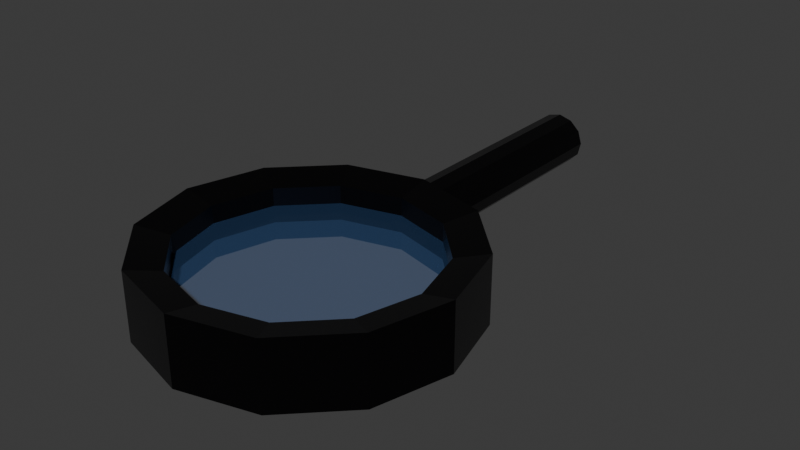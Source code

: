 # Source: Tool_MagnifyingGlass.blend  (saved by Blender 4.3.32; exported with 4.5.12 LTS)
import bpy
from mathutils import Matrix  # noqa: F401  (used for matrix-valued properties, if any)

bpy.ops.wm.read_factory_settings(use_empty=True)
scene = bpy.context.scene
scene.name = 'Scene'

# ---- collections
col_collection = bpy.data.collections.new('Collection'); scene.collection.children.link(col_collection)

# ---- materials (node trees are filled in below, after node groups)
mat_material_001 = bpy.data.materials.new('Material.001')
mat_material_002 = bpy.data.materials.new('Material.002')

# ---- material node trees
mat_material_001.use_nodes = True; mat_material_001.node_tree.nodes.clear()
_N = mat_material_001.node_tree.nodes; _L = mat_material_001.node_tree.links
n0 = _N.new('ShaderNodeBsdfPrincipled'); n0.name = 'Principled BSDF'; n0.location = (10, 300)
n0.inputs[0].default_value = (0.01144, 0.01082, 0.01207, 1.0)
n0.inputs[1].default_value = 0.8418
n0.inputs[2].default_value = 0.2152
n1 = _N.new('ShaderNodeOutputMaterial'); n1.name = 'Material Output'; n1.location = (300, 300)
_L.new(n0.outputs[0], n1.inputs[0])
n1.is_active_output = True
mat_material_002.use_nodes = True; mat_material_002.node_tree.nodes.clear()
_N = mat_material_002.node_tree.nodes; _L = mat_material_002.node_tree.links
n0 = _N.new('ShaderNodeBsdfPrincipled'); n0.name = 'Principled BSDF'; n0.location = (10, 300)
n0.inputs[0].default_value = (0.1587, 0.3543, 0.8003, 1.0)
n0.inputs[1].default_value = 0.2342
n0.inputs[2].default_value = 0.2911
n0.inputs[3].default_value = 1.0
n0.inputs[4].default_value = 0.1076
n1 = _N.new('ShaderNodeOutputMaterial'); n1.name = 'Material Output'; n1.location = (300, 300)
_L.new(n0.outputs[0], n1.inputs[0])
n1.is_active_output = True

# ---- world
world_world = bpy.data.worlds.new('World'); scene.world = world_world
world_world.use_nodes = True; world_world.node_tree.nodes.clear()
_N = world_world.node_tree.nodes; _L = world_world.node_tree.links
n0 = _N.new('ShaderNodeOutputWorld'); n0.name = 'World Output'; n0.location = (300, 300)
n1 = _N.new('ShaderNodeBackground'); n1.name = 'Background'; n1.location = (10, 300)
n1.inputs[0].default_value = (0.05088, 0.05088, 0.05088, 1.0)
_L.new(n1.outputs[0], n0.inputs[0])
n0.is_active_output = True
world_world.color = (0.05088, 0.05088, 0.05088)
world_world.sun_shadow_jitter_overblur = 0.0

# ---- meshes
me_cylinder_001 = bpy.data.meshes.new('Cylinder.001')
me_cylinder_001.from_pydata([(0.0, 1.0, -0.2203), (0.0, 1.0, 0.2203), (0.5, 0.866, -0.2203), (0.5, 0.866, 0.2203), (0.866, 0.5, -0.2203), (0.866, 0.5, 0.2203), (1.0, 0.0, -0.2203), (1.0, 0.0, 0.2203), (0.866, -0.5, -0.2203), (0.866, -0.5, 0.2203), (0.5, -0.866, -0.2203), (0.5, -0.866, 0.2203), (0.0, -1.0, -0.2203), (0.0, -1.0, 0.2203), (-0.5, -0.866, -0.2203), (-0.5, -0.866, 0.2203), (-0.866, -0.5, -0.2203), (-0.866, -0.5, 0.2203), (-1.0, 0.0, -0.2203), (-1.0, 0.0, 0.2203), (-0.866, 0.5, -0.2203), (-0.866, 0.5, 0.2203), (-0.5, 0.866, -0.2203), (-0.5, 0.866, 0.2203), (0.0, 0.8869, -0.1954), (0.4435, 0.7681, -0.1954), (0.4435, 0.7681, 0.1954), (0.0, 0.8869, 0.1954), (0.7681, 0.4435, -0.1954), (0.7681, 0.4435, 0.1954), (0.8869, -5.617e-10, -0.1954), (0.8869, -5.617e-10, 0.1954), (0.7681, -0.4435, -0.1954), (0.7681, -0.4435, 0.1954), (0.4435, -0.7681, -0.1954), (0.4435, -0.7681, 0.1954), (0.0, -0.8869, -0.1954), (0.0, -0.8869, 0.1954), (-0.4435, -0.7681, -0.1954), (-0.4435, -0.7681, 0.1954), (-0.7681, -0.4435, -0.1954), (-0.7681, -0.4435, 0.1954), (-0.8869, -5.617e-10, -0.1954), (-0.8869, -5.617e-10, 0.1954), (-0.7681, 0.4435, -0.1954), (-0.7681, 0.4435, 0.1954), (-0.4435, 0.7681, -0.1954), (-0.4435, 0.7681, 0.1954), (2.236e-09, 0.7871, -0.1734), (0.3935, 0.6816, -0.1734), (0.3935, 0.6816, 0.1734), (2.236e-09, 0.7871, 0.1734), (0.6816, 0.3935, -0.1734), (0.6816, 0.3935, 0.1734), (0.7871, -4.984e-10, -0.1734), (0.7871, -4.984e-10, 0.1734), (0.6816, -0.3935, -0.1734), (0.6816, -0.3935, 0.1734), (0.3935, -0.6816, -0.1734), (0.3935, -0.6816, 0.1734), (2.236e-09, -0.7871, -0.1734), (2.236e-09, -0.7871, 0.1734), (-0.3935, -0.6816, -0.1734), (-0.3935, -0.6816, 0.1734), (-0.6816, -0.3935, -0.1734), (-0.6816, -0.3935, 0.1734), (-0.7871, -4.984e-10, -0.1734), (-0.7871, -4.984e-10, 0.1734), (-0.6816, 0.3935, -0.1734), (-0.6816, 0.3935, 0.1734), (-0.3935, 0.6816, -0.1734), (-0.3935, 0.6816, 0.1734), (2.236e-09, 0.7871, -0.05618), (0.3935, 0.6816, -0.05618), (0.3935, 0.6816, 0.05618), (2.236e-09, 0.7871, 0.05618), (0.6816, 0.3935, -0.05618), (0.6816, 0.3935, 0.05618), (0.7871, -4.984e-10, -0.05618), (0.7871, -4.984e-10, 0.05618), (0.6816, -0.3935, -0.05618), (0.6816, -0.3935, 0.05618), (0.3935, -0.6816, -0.05618), (0.3935, -0.6816, 0.05618), (2.236e-09, -0.7871, -0.05618), (2.236e-09, -0.7871, 0.05618), (-0.3935, -0.6816, -0.05618), (-0.3935, -0.6816, 0.05618), (-0.6816, -0.3935, -0.05618), (-0.6816, -0.3935, 0.05618), (-0.7871, -4.984e-10, -0.05618), (-0.7871, -4.984e-10, 0.05618), (-0.6816, 0.3935, -0.05618), (-0.6816, 0.3935, 0.05618), (-0.3935, 0.6816, -0.05618), (-0.3935, 0.6816, 0.05618), (6.336e-10, 2.518, 0.1797), (6.336e-10, 0.8646, 0.1739), (0.08841, 2.52, 0.156), (0.08841, 0.8664, 0.1502), (0.1531, 2.525, 0.0913), (0.1531, 0.8713, 0.0855), (0.1768, 2.531, 0.002901), (0.1768, 0.8781, -0.002901), (0.1531, 2.538, -0.0855), (0.1531, 0.8849, -0.0913), (0.08841, 2.543, -0.1502), (0.08841, 0.8899, -0.156), (6.336e-10, 2.545, -0.1739), (6.336e-10, 0.8917, -0.1797), (-0.08841, 2.543, -0.1502), (-0.08841, 0.8899, -0.156), (-0.1531, 2.538, -0.0855), (-0.1531, 0.8849, -0.0913), (-0.1768, 2.531, 0.002901), (-0.1768, 0.8781, -0.002901), (-0.1531, 2.525, 0.0913), (-0.1531, 0.8713, 0.0855), (-0.08841, 2.52, 0.156), (-0.08841, 0.8664, 0.1502)], [], [(0, 1, 3, 2), (2, 3, 5, 4), (4, 5, 7, 6), (6, 7, 9, 8), (8, 9, 11, 10), (10, 11, 13, 12), (12, 13, 15, 14), (14, 15, 17, 16), (16, 17, 19, 18), (18, 19, 21, 20), (19, 17, 41, 43), (20, 21, 23, 22), (22, 23, 1, 0), (9, 7, 31, 33), (45, 43, 67, 69), (28, 30, 54, 52), (2, 4, 28, 25), (12, 14, 38, 36), (22, 0, 24, 46), (5, 3, 26, 29), (15, 13, 37, 39), (1, 23, 47, 27), (8, 10, 34, 32), (18, 20, 44, 42), (11, 9, 33, 35), (21, 19, 43, 45), (4, 6, 30, 28), (14, 16, 40, 38), (0, 2, 25, 24), (7, 5, 29, 31), (17, 15, 39, 41), (3, 1, 27, 26), (10, 12, 36, 34), (20, 22, 46, 44), (13, 11, 35, 37), (23, 21, 45, 47), (6, 8, 32, 30), (16, 18, 42, 40), (51, 71, 95, 75), (56, 58, 82, 80), (36, 38, 62, 60), (31, 29, 53, 55), (44, 46, 70, 68), (39, 37, 61, 63), (30, 32, 56, 54), (47, 45, 69, 71), (38, 40, 64, 62), (33, 31, 55, 57), (46, 24, 48, 70), (24, 25, 49, 48), (41, 39, 63, 65), (32, 34, 58, 56), (27, 47, 71, 51), (26, 27, 51, 50), (40, 42, 66, 64), (35, 33, 57, 59), (25, 28, 52, 49), (43, 41, 65, 67), (34, 36, 60, 58), (29, 26, 50, 53), (42, 44, 68, 66), (37, 35, 59, 61), (74, 75, 95, 93, 91, 89, 87, 85, 83, 81, 79, 77), (72, 73, 76, 78, 80, 82, 84, 86, 88, 90, 92, 94), (50, 51, 75, 74), (64, 66, 90, 88), (59, 57, 81, 83), (49, 52, 76, 73), (67, 65, 89, 91), (58, 60, 84, 82), (53, 50, 74, 77), (66, 68, 92, 90), (61, 59, 83, 85), (52, 54, 78, 76), (69, 67, 91, 93), (60, 62, 86, 84), (55, 53, 77, 79), (68, 70, 94, 92), (63, 61, 85, 87), (54, 56, 80, 78), (71, 69, 93, 95), (62, 64, 88, 86), (57, 55, 79, 81), (70, 48, 72, 94), (48, 49, 73, 72), (65, 63, 87, 89), (96, 97, 99, 98), (98, 99, 101, 100), (100, 101, 103, 102), (102, 103, 105, 104), (104, 105, 107, 106), (106, 107, 109, 108), (108, 109, 111, 110), (110, 111, 113, 112), (112, 113, 115, 114), (114, 115, 117, 116), (99, 97, 119, 117, 115, 113, 111, 109, 107, 105, 103, 101), (116, 117, 119, 118), (118, 119, 97, 96), (96, 98, 100, 102, 104, 106, 108, 110, 112, 114, 116, 118)])
me_cylinder_001.polygons.foreach_set('material_index', [0, 0, 0, 0, 0, 0, 0, 0, 0, 0, 0, 0, 0, 0, 0, 0, 0, 0, 0, 0, 0, 0, 0, 0, 0, 0, 0, 0, 0, 0, 0, 0, 0, 0, 0, 0, 0, 0, 0, 0, 0, 0, 0, 0, 0, 0, 0, 0, 0, 0, 0, 0, 0, 0, 0, 0, 0, 0, 0, 0, 0, 0, 1, 1, 0, 0, 0, 0, 0, 0, 0, 0, 0, 0, 0, 0, 0, 0, 0, 0, 0, 0, 0, 0, 0, 0, 0, 0, 0, 0, 0, 0, 0, 0, 0, 0, 0, 0, 0, 0])
_uv = me_cylinder_001.uv_layers.new(name='UVMap')
_uv.uv.foreach_set('vector', [1.0, 0.5, 1.0, 1.0, 0.9167, 1.0, 0.9167, 0.5, 0.9167, 0.5, 0.9167, 1.0, 0.8333, 1.0, 0.8333, 0.5, 0.8333, 0.5, 0.8333, 1.0, 0.75, 1.0, 0.75, 0.5, 0.75, 0.5, 0.75, 1.0, 0.6667, 1.0, 0.6667, 0.5, 0.6667, 0.5, 0.6667, 1.0, 0.5833, 1.0, 0.5833, 0.5, 0.5833, 0.5, 0.5833, 1.0, 0.5, 1.0, 0.5, 0.5, 0.5, 0.5, 0.5, 1.0, 0.4167, 1.0, 0.4167, 0.5, 0.4167, 0.5, 0.4167, 1.0, 0.3333, 1.0, 0.3333, 0.5, 0.3333, 0.5, 0.3333, 1.0, 0.25, 1.0, 0.25, 0.5, 0.25, 0.5, 0.25, 1.0, 0.1667, 1.0, 0.1667, 0.5, 0.25, 1.0, 0.3333, 1.0, 0.3333, 1.0, 0.25, 1.0, 0.1667, 0.5, 0.1667, 1.0, 0.08333, 1.0, 0.08333, 0.5, 0.08333, 0.5, 0.08333, 1.0, 7.451e-08, 1.0, 7.451e-08, 0.5, 0.6667, 1.0, 0.75, 1.0, 0.75, 1.0, 0.6667, 1.0, 0.1667, 1.0, 0.25, 1.0, 0.25, 1.0, 0.1667, 1.0, 0.8333, 0.5, 0.75, 0.5, 0.75, 0.5, 0.8333, 0.5, 0.9167, 0.5, 0.8333, 0.5, 0.8333, 0.5, 0.9167, 0.5, 0.5, 0.5, 0.4167, 0.5, 0.4167, 0.5, 0.5, 0.5, 0.08333, 0.5, 7.451e-08, 0.5, 7.451e-08, 0.5, 0.08333, 0.5, 0.8333, 1.0, 0.9167, 1.0, 0.9167, 1.0, 0.8333, 1.0, 0.4167, 1.0, 0.5, 1.0, 0.5, 1.0, 0.4167, 1.0, 7.451e-08, 1.0, 0.08333, 1.0, 0.08333, 1.0, 7.451e-08, 1.0, 0.6667, 0.5, 0.5833, 0.5, 0.5833, 0.5, 0.6667, 0.5, 0.25, 0.5, 0.1667, 0.5, 0.1667, 0.5, 0.25, 0.5, 0.5833, 1.0, 0.6667, 1.0, 0.6667, 1.0, 0.5833, 1.0, 0.1667, 1.0, 0.25, 1.0, 0.25, 1.0, 0.1667, 1.0, 0.8333, 0.5, 0.75, 0.5, 0.75, 0.5, 0.8333, 0.5, 0.4167, 0.5, 0.3333, 0.5, 0.3333, 0.5, 0.4167, 0.5, 1.0, 0.5, 0.9167, 0.5, 0.9167, 0.5, 1.0, 0.5, 0.75, 1.0, 0.8333, 1.0, 0.8333, 1.0, 0.75, 1.0, 0.3333, 1.0, 0.4167, 1.0, 0.4167, 1.0, 0.3333, 1.0, 0.9167, 1.0, 1.0, 1.0, 1.0, 1.0, 0.9167, 1.0, 0.5833, 0.5, 0.5, 0.5, 0.5, 0.5, 0.5833, 0.5, 0.1667, 0.5, 0.08333, 0.5, 0.08333, 0.5, 0.1667, 0.5, 0.5, 1.0, 0.5833, 1.0, 0.5833, 1.0, 0.5, 1.0, 0.08333, 1.0, 0.1667, 1.0, 0.1667, 1.0, 0.08333, 1.0, 0.75, 0.5, 0.6667, 0.5, 0.6667, 0.5, 0.75, 0.5, 0.3333, 0.5, 0.25, 0.5, 0.25, 0.5, 0.3333, 0.5, 7.451e-08, 1.0, 0.08333, 1.0, 0.08333, 1.0, 7.451e-08, 1.0, 0.6667, 0.5, 0.5833, 0.5, 0.5833, 0.5, 0.6667, 0.5, 0.5, 0.5, 0.4167, 0.5, 0.4167, 0.5, 0.5, 0.5, 0.75, 1.0, 0.8333, 1.0, 0.8333, 1.0, 0.75, 1.0, 0.1667, 0.5, 0.08333, 0.5, 0.08333, 0.5, 0.1667, 0.5, 0.4167, 1.0, 0.5, 1.0, 0.5, 1.0, 0.4167, 1.0, 0.75, 0.5, 0.6667, 0.5, 0.6667, 0.5, 0.75, 0.5, 0.08333, 1.0, 0.1667, 1.0, 0.1667, 1.0, 0.08333, 1.0, 0.4167, 0.5, 0.3333, 0.5, 0.3333, 0.5, 0.4167, 0.5, 0.6667, 1.0, 0.75, 1.0, 0.75, 1.0, 0.6667, 1.0, 0.08333, 0.5, 7.451e-08, 0.5, 7.451e-08, 0.5, 0.08333, 0.5, 1.0, 0.5, 0.9167, 0.5, 0.9167, 0.5, 1.0, 0.5, 0.3333, 1.0, 0.4167, 1.0, 0.4167, 1.0, 0.3333, 1.0, 0.6667, 0.5, 0.5833, 0.5, 0.5833, 0.5, 0.6667, 0.5, 7.451e-08, 1.0, 0.08333, 1.0, 0.08333, 1.0, 7.451e-08, 1.0, 0.9167, 1.0, 1.0, 1.0, 1.0, 1.0, 0.9167, 1.0, 0.3333, 0.5, 0.25, 0.5, 0.25, 0.5, 0.3333, 0.5, 0.5833, 1.0, 0.6667, 1.0, 0.6667, 1.0, 0.5833, 1.0, 0.9167, 0.5, 0.8333, 0.5, 0.8333, 0.5, 0.9167, 0.5, 0.25, 1.0, 0.3333, 1.0, 0.3333, 1.0, 0.25, 1.0, 0.5833, 0.5, 0.5, 0.5, 0.5, 0.5, 0.5833, 0.5, 0.8333, 1.0, 0.9167, 1.0, 0.9167, 1.0, 0.8333, 1.0, 0.25, 0.5, 0.1667, 0.5, 0.1667, 0.5, 0.25, 0.5, 0.5, 1.0, 0.5833, 1.0, 0.5833, 1.0, 0.5, 1.0, 0.37, 0.4578, 0.25, 0.49, 0.13, 0.4578, 0.04215, 0.37, 0.01, 0.25, 0.04215, 0.13, 0.13, 0.04215, 0.25, 0.01, 0.37, 0.04215, 0.4578, 0.13, 0.49, 0.25, 0.4578, 0.37, 0.75, 0.49, 0.87, 0.4578, 0.9578, 0.37, 0.99, 0.25, 0.9578, 0.13, 0.87, 0.04215, 0.75, 0.01, 0.63, 0.04215, 0.5422, 0.13, 0.51, 0.25, 0.5422, 0.37, 0.63, 0.4578, 0.9167, 1.0, 1.0, 1.0, 1.0, 1.0, 0.9167, 1.0, 0.3333, 0.5, 0.25, 0.5, 0.25, 0.5, 0.3333, 0.5, 0.5833, 1.0, 0.6667, 1.0, 0.6667, 1.0, 0.5833, 1.0, 0.9167, 0.5, 0.8333, 0.5, 0.8333, 0.5, 0.9167, 0.5, 0.25, 1.0, 0.3333, 1.0, 0.3333, 1.0, 0.25, 1.0, 0.5833, 0.5, 0.5, 0.5, 0.5, 0.5, 0.5833, 0.5, 0.8333, 1.0, 0.9167, 1.0, 0.9167, 1.0, 0.8333, 1.0, 0.25, 0.5, 0.1667, 0.5, 0.1667, 0.5, 0.25, 0.5, 0.5, 1.0, 0.5833, 1.0, 0.5833, 1.0, 0.5, 1.0, 0.8333, 0.5, 0.75, 0.5, 0.75, 0.5, 0.8333, 0.5, 0.1667, 1.0, 0.25, 1.0, 0.25, 1.0, 0.1667, 1.0, 0.5, 0.5, 0.4167, 0.5, 0.4167, 0.5, 0.5, 0.5, 0.75, 1.0, 0.8333, 1.0, 0.8333, 1.0, 0.75, 1.0, 0.1667, 0.5, 0.08333, 0.5, 0.08333, 0.5, 0.1667, 0.5, 0.4167, 1.0, 0.5, 1.0, 0.5, 1.0, 0.4167, 1.0, 0.75, 0.5, 0.6667, 0.5, 0.6667, 0.5, 0.75, 0.5, 0.08333, 1.0, 0.1667, 1.0, 0.1667, 1.0, 0.08333, 1.0, 0.4167, 0.5, 0.3333, 0.5, 0.3333, 0.5, 0.4167, 0.5, 0.6667, 1.0, 0.75, 1.0, 0.75, 1.0, 0.6667, 1.0, 0.08333, 0.5, 7.451e-08, 0.5, 7.451e-08, 0.5, 0.08333, 0.5, 1.0, 0.5, 0.9167, 0.5, 0.9167, 0.5, 1.0, 0.5, 0.3333, 1.0, 0.4167, 1.0, 0.4167, 1.0, 0.3333, 1.0, 1.0, 0.5, 1.0, 1.0, 0.9167, 1.0, 0.9167, 0.5, 0.9167, 0.5, 0.9167, 1.0, 0.8333, 1.0, 0.8333, 0.5, 0.8333, 0.5, 0.8333, 1.0, 0.75, 1.0, 0.75, 0.5, 0.75, 0.5, 0.75, 1.0, 0.6667, 1.0, 0.6667, 0.5, 0.6667, 0.5, 0.6667, 1.0, 0.5833, 1.0, 0.5833, 0.5, 0.5833, 0.5, 0.5833, 1.0, 0.5, 1.0, 0.5, 0.5, 0.5, 0.5, 0.5, 1.0, 0.4167, 1.0, 0.4167, 0.5, 0.4167, 0.5, 0.4167, 1.0, 0.3333, 1.0, 0.3333, 0.5, 0.3333, 0.5, 0.3333, 1.0, 0.25, 1.0, 0.25, 0.5, 0.25, 0.5, 0.25, 1.0, 0.1667, 1.0, 0.1667, 0.5, 0.37, 0.4578, 0.25, 0.49, 0.13, 0.4578, 0.04215, 0.37, 0.01, 0.25, 0.04215, 0.13, 0.13, 0.04215, 0.25, 0.01, 0.37, 0.04215, 0.4578, 0.13, 0.49, 0.25, 0.4578, 0.37, 0.1667, 0.5, 0.1667, 1.0, 0.08333, 1.0, 0.08333, 0.5, 0.08333, 0.5, 0.08333, 1.0, 7.451e-08, 1.0, 7.451e-08, 0.5, 0.75, 0.49, 0.87, 0.4578, 0.9578, 0.37, 0.99, 0.25, 0.9578, 0.13, 0.87, 0.04215, 0.75, 0.01, 0.63, 0.04215, 0.5422, 0.13, 0.51, 0.25, 0.5422, 0.37, 0.63, 0.4578])
me_cylinder_001.materials.append(mat_material_001)
me_cylinder_001.materials.append(mat_material_002)
me_cylinder_001.update()

# ---- objects
ob_cylinder = bpy.data.objects.new('Cylinder', me_cylinder_001)

# ---- transforms, parenting, visibility, modifiers, constraints
ob_cylinder.location = (0.0, 0.0, 0.0)

# ---- collection membership
col_collection.objects.link(ob_cylinder)

# ---- scene / render settings (as saved in the file)
scene.frame_start = 1; scene.frame_end = 250; scene.frame_set(1)
scene.render.engine = 'BLENDER_EEVEE_NEXT'
bpy.context.view_layer.update()

# ---- added for rendering (the .blend has no active camera and no usable light): camera, sun
cam_auto = bpy.data.cameras.new('AutoCamera')
cam_auto.lens = 50.0
cam_auto.sensor_width = 36.0
cam_auto.clip_end = 1000.0
ob_auto_camera = bpy.data.objects.new('AutoCamera', cam_auto)
scene.collection.objects.link(ob_auto_camera)
ob_auto_camera.location = (3.78784, -3.77295, 3.03027)
ob_auto_camera.rotation_euler = (1.09748, -7.21219e-08, 0.694738)
scene.camera = ob_auto_camera
light_auto_sun = bpy.data.lights.new('AutoSun', 'SUN')
light_auto_sun.energy = 3.0
light_auto_sun.angle = 0.0523599
ob_auto_sun = bpy.data.objects.new('AutoSun', light_auto_sun)
scene.collection.objects.link(ob_auto_sun)
ob_auto_sun.rotation_euler = (0.872665, 0.174533, 0.523599)
bpy.context.view_layer.update()
